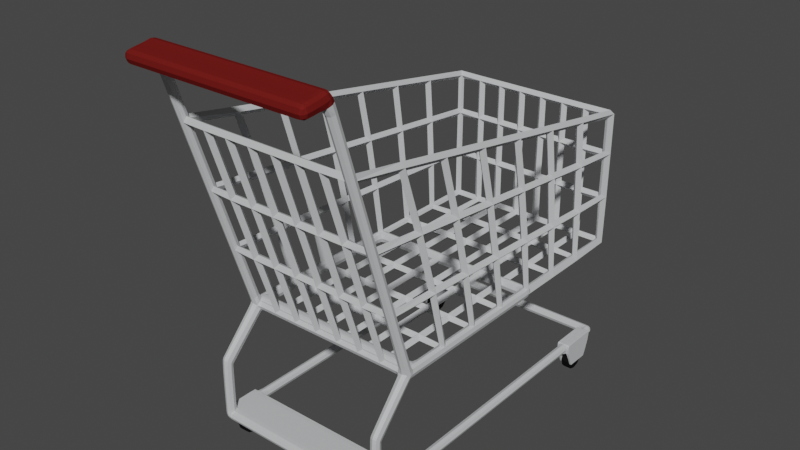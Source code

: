 # Source: winkelkarretje07.blend  (saved by Blender 2.80.75; exported with 4.5.12 LTS)
import bpy
from mathutils import Matrix  # noqa: F401  (used for matrix-valued properties, if any)

bpy.ops.wm.read_factory_settings(use_empty=True)
scene = bpy.context.scene
scene.name = 'Scene'

# ---- collections
col_collection = bpy.data.collections.new('Collection'); scene.collection.children.link(col_collection)

# ---- materials (node trees are filled in below, after node groups)
mat_metal = bpy.data.materials.new('Metal')
mat_metal.use_transparent_shadow = False
mat_metal.diffuse_color = (0.56, 0.57, 0.58, 1.0)
mat_metal.metallic = 1.0
mat_material_002 = bpy.data.materials.new('Material.002')
mat_material_002.use_transparent_shadow = False
mat_material_002.diffuse_color = (0.1448, 0.01219, 0.01043, 1.0)
mat_material_002.metallic = 0.1504
mat_material_001 = bpy.data.materials.new('Material.001')
mat_material_001.use_transparent_shadow = False
mat_material_001.diffuse_color = (0.007628, 0.007628, 0.007628, 1.0)
mat_material_001.roughness = 0.8336
mat_material_001.metallic = 0.3363

# ---- material node trees

# ---- world
world_world = bpy.data.worlds.new('World'); scene.world = world_world
world_world.use_nodes = True; world_world.node_tree.nodes.clear()
_N = world_world.node_tree.nodes; _L = world_world.node_tree.links
n0 = _N.new('ShaderNodeOutputWorld'); n0.name = 'World Output'; n0.location = (300, 300)
n1 = _N.new('ShaderNodeBackground'); n1.name = 'Background'; n1.location = (10, 300)
n1.inputs[0].default_value = (0.05088, 0.05088, 0.05088, 1.0)
_L.new(n1.outputs[0], n0.inputs[0])
n0.is_active_output = True
world_world.color = (0.05088, 0.05088, 0.05088)
world_world.use_sun_shadow = False
world_world.sun_shadow_jitter_overblur = 0.0

# ---- meshes
me_cube_001 = bpy.data.meshes.new('Cube.001')
me_cube_001.from_pydata([(-1.0, -1.72, -1.0), (1.0, 1.692, -0.4518), (-1.0, -1.178, -1.0), (1.0, 1.142, -0.4236), (-0.6944, -1.72, -1.0), (0.6944, 1.692, -0.4518), (-0.6944, -1.178, -1.0), (-1.0, -0.7071, -1.0), (1.0, 0.6412, -0.3979), (-1.0, -0.2357, -1.0), (1.0, 0.1408, -0.3723), (-0.6944, -0.7071, -1.0), (-0.6944, -0.2357, -1.0), (-0.4167, -1.72, -1.0), (0.4167, 1.692, -0.4518), (-0.4167, -1.178, -1.0), (-0.1389, -1.72, -1.0), (0.1389, 1.692, -0.4518), (-0.1389, -1.178, -1.0), (-0.4167, -0.7071, -1.0), (-0.4167, -0.2357, -1.0), (-0.1389, -0.7071, -1.0), (-0.1389, -0.2357, -1.0), (-1.0, 0.2357, -1.0), (1.0, -0.3595, -0.3466), (-1.0, 0.7071, -1.0), (1.0, -0.8599, -0.321), (-0.6944, 0.2357, -1.0), (-0.6944, 0.7071, -1.0), (-1.0, 1.178, -1.0), (1.0, -1.36, -0.2953), (-1.0, 1.697, -1.0), (1.0, -1.959, -0.2671), (-0.6944, 1.178, -1.0), (-0.6944, 1.697, -1.0), (0.6944, -1.959, -0.2671), (-0.4167, 0.2357, -1.0), (-0.4167, 0.7071, -1.0), (-0.1389, 0.2357, -1.0), (-0.1389, 0.7071, -1.0), (-0.4167, 1.178, -1.0), (-0.4167, 1.697, -1.0), (0.4167, -1.959, -0.2671), (-0.1389, 1.178, -1.0), (-0.1389, 1.697, -1.0), (0.1389, -1.959, -0.2671), (0.1389, -1.72, -1.0), (-0.1389, 1.692, -0.4518), (0.1389, -1.178, -1.0), (0.4167, -1.72, -1.0), (-0.4167, 1.692, -0.4518), (0.4167, -1.178, -1.0), (0.1389, -0.7071, -1.0), (0.1389, -0.2357, -1.0), (0.4167, -0.7071, -1.0), (0.4167, -0.2357, -1.0), (0.6944, -1.72, -1.0), (-0.6944, 1.692, -0.4518), (0.6944, -1.178, -1.0), (1.0, -1.72, -1.0), (-1.0, 1.692, -0.4518), (1.0, -1.178, -1.0), (-1.0, 1.142, -0.4236), (0.6944, -0.7071, -1.0), (0.6944, -0.2357, -1.0), (1.0, -0.7071, -1.0), (-1.0, 0.6412, -0.3979), (1.0, -0.2357, -1.0), (-1.0, 0.1408, -0.3723), (0.1389, 0.2357, -1.0), (0.1389, 0.7071, -1.0), (0.4167, 0.2357, -1.0), (0.4167, 0.7071, -1.0), (0.1389, 1.178, -1.0), (0.1389, 1.697, -1.0), (-0.1389, -1.959, -0.2671), (0.4167, 1.178, -1.0), (0.4167, 1.697, -1.0), (-0.4167, -1.959, -0.2671), (0.6944, 0.2357, -1.0), (0.6944, 0.7071, -1.0), (1.0, 0.2357, -1.0), (-1.0, -0.3595, -0.3466), (1.0, 0.7071, -1.0), (-1.0, -0.8599, -0.321), (0.6944, 1.178, -1.0), (0.6944, 1.697, -1.0), (-0.6944, -1.959, -0.2671), (1.0, 1.178, -1.0), (-1.0, -1.36, -0.2953), (1.0, 1.697, -1.0), (-1.0, -1.959, -0.2671), (1.0, 1.695, 0.06787), (1.0, 1.107, 0.1276), (0.6944, 1.695, 0.06787), (1.0, 0.5727, 0.1819), (1.0, 0.03815, 0.2362), (0.4167, 1.695, 0.06787), (0.1389, 1.695, 0.06787), (1.0, -0.4964, 0.2906), (1.0, -1.031, 0.3449), (1.0, -1.566, 0.3992), (1.0, -2.193, 0.4589), (0.6944, -2.193, 0.4589), (0.4167, -2.193, 0.4589), (0.1389, -2.193, 0.4589), (-0.1389, 1.695, 0.06787), (-0.4167, 1.695, 0.06787), (-0.6944, 1.695, 0.06787), (-1.0, 1.695, 0.06787), (-1.0, 1.107, 0.1276), (-1.0, 0.5727, 0.1819), (-1.0, 0.03815, 0.2362), (-0.1389, -2.193, 0.4589), (-0.4167, -2.193, 0.4589), (-1.0, -0.4964, 0.2906), (-1.0, -1.031, 0.3449), (-0.6944, -2.193, 0.4589), (-1.0, -1.566, 0.3992), (-1.0, -2.193, 0.4589), (1.0, 1.695, 0.5354), (1.0, 1.063, 0.6413), (0.6944, 1.695, 0.5354), (1.0, 0.4886, 0.7376), (1.0, -0.08573, 0.8339), (0.4167, 1.695, 0.5354), (0.1389, 1.695, 0.5354), (1.0, -0.66, 0.9302), (1.0, -1.234, 1.027), (1.0, -1.809, 1.123), (1.0, -2.44, 1.229), (0.6944, -2.44, 1.229), (0.4167, -2.44, 1.229), (0.1389, -2.44, 1.229), (-0.1389, 1.695, 0.5354), (-0.4167, 1.695, 0.5354), (-0.6944, 1.695, 0.5354), (-1.0, 1.695, 0.5354), (-1.0, 1.063, 0.6413), (-1.0, 0.4886, 0.7376), (-1.0, -0.08573, 0.8339), (-0.1389, -2.44, 1.229), (-0.4167, -2.44, 1.229), (-1.0, -0.66, 0.9302), (-1.0, -1.234, 1.027), (-0.6944, -2.44, 1.229), (-1.0, -1.809, 1.123), (-1.0, -2.44, 1.229)], [], [(0, 2, 6, 4), (7, 9, 12, 11), (13, 15, 18, 16), (19, 20, 22, 21), (4, 6, 15, 13), (11, 12, 20, 19), (2, 7, 11, 6), (15, 19, 21, 18), (6, 11, 19, 15), (23, 25, 28, 27), (29, 31, 34, 33), (36, 37, 39, 38), (40, 41, 44, 43), (27, 28, 37, 36), (33, 34, 41, 40), (25, 29, 33, 28), (37, 40, 43, 39), (28, 33, 40, 37), (46, 48, 51, 49), (52, 53, 55, 54), (56, 58, 61, 59), (63, 64, 67, 65), (49, 51, 58, 56), (54, 55, 64, 63), (48, 52, 54, 51), (58, 63, 65, 61), (51, 54, 63, 58), (69, 70, 72, 71), (73, 74, 77, 76), (79, 80, 83, 81), (85, 86, 90, 88), (71, 72, 80, 79), (76, 77, 86, 85), (70, 73, 76, 72), (80, 85, 88, 83), (72, 76, 85, 80), (16, 18, 48, 46), (21, 22, 53, 52), (18, 21, 52, 48), (38, 39, 70, 69), (43, 44, 74, 73), (39, 43, 73, 70), (9, 23, 27, 12), (20, 36, 38, 22), (12, 27, 36, 20), (53, 69, 71, 55), (64, 79, 81, 67), (55, 71, 79, 64), (22, 38, 69, 53), (88, 90, 1, 3), (41, 34, 57, 50), (0, 4, 87, 91), (16, 46, 45, 75), (67, 81, 10, 24), (25, 23, 68, 66), (29, 25, 66, 62), (49, 56, 35, 42), (59, 61, 30, 32), (77, 74, 17, 14), (90, 86, 5, 1), (9, 7, 84, 82), (56, 59, 32, 35), (81, 83, 8, 10), (74, 44, 47, 17), (46, 49, 42, 45), (4, 13, 78, 87), (44, 41, 50, 47), (31, 29, 62, 60), (61, 65, 26, 30), (86, 77, 14, 5), (23, 9, 82, 68), (65, 67, 24, 26), (2, 0, 91, 89), (7, 2, 89, 84), (13, 16, 75, 78), (34, 31, 60, 57), (83, 88, 3, 8), (1, 5, 94, 92), (68, 82, 115, 112), (82, 84, 116, 115), (66, 68, 112, 111), (91, 87, 117, 119), (17, 47, 106, 98), (84, 89, 118, 116), (89, 91, 119, 118), (3, 1, 92, 93), (62, 66, 111, 110), (10, 8, 95, 96), (50, 57, 108, 107), (26, 24, 99, 100), (47, 50, 107, 106), (75, 45, 105, 113), (32, 30, 101, 102), (35, 32, 102, 103), (8, 3, 93, 95), (87, 78, 114, 117), (45, 42, 104, 105), (78, 75, 113, 114), (14, 17, 98, 97), (30, 26, 100, 101), (57, 60, 109, 108), (5, 14, 97, 94), (42, 35, 103, 104), (60, 62, 110, 109), (24, 10, 96, 99), (96, 95, 123, 124), (116, 118, 146, 144), (97, 98, 126, 125), (117, 114, 142, 145), (101, 100, 128, 129), (114, 113, 141, 142), (104, 103, 131, 132), (115, 116, 144, 143), (100, 99, 127, 128), (119, 117, 145, 147), (103, 102, 130, 131), (99, 96, 124, 127), (118, 119, 147, 146), (102, 101, 129, 130), (112, 115, 143, 140), (105, 104, 132, 133), (98, 106, 134, 126), (110, 111, 139, 138), (113, 105, 133, 141), (107, 108, 136, 135), (95, 93, 121, 123), (106, 107, 135, 134), (94, 97, 125, 122), (108, 109, 137, 136), (92, 94, 122, 120), (109, 110, 138, 137), (93, 92, 120, 121), (111, 112, 140, 139)])
me_cube_001.materials.append(mat_metal)
me_cube_001.use_remesh_preserve_volume = False
me_cube_001.use_remesh_preserve_attributes = False
me_cube_001.use_mirror_vertex_groups = False
me_cube_001.update()
me_cube = bpy.data.meshes.new('Cube')
me_cube.from_pydata([(17.78, -1.238, 39.39), (17.78, -1.238, 41.39), (17.78, 0.8576, 39.39), (17.78, 0.8576, 41.39), (19.78, -1.238, 39.39), (19.78, -1.238, 41.39), (19.78, 0.8576, 39.39), (19.78, 0.8576, 41.39), (17.78, 0.9178, 41.39), (17.78, 0.9178, 39.39), (19.78, 0.9178, 39.39), (19.78, 0.9178, 41.39), (0.0, 0.8576, 41.39), (0.0, 0.8576, 39.39), (0.0, 0.9178, 41.39), (0.0, 0.9178, 39.39), (17.78, -1.172, 39.39), (17.78, -1.172, 41.39), (19.78, -1.172, 39.39), (19.78, -1.172, 41.39), (17.78, -1.172, 29.22), (17.78, -1.238, 29.22), (19.78, -1.238, 29.22), (19.78, -1.172, 29.22), (17.7, -1.172, 29.07), (17.78, -1.23, 27.15), (19.78, -1.23, 27.15), (19.7, -1.172, 29.07), (17.7, -1.172, 29.07), (17.78, -1.23, 27.15), (19.78, -1.23, 27.15), (19.7, -1.172, 29.07), (17.28, -0.9421, 20.52), (17.36, -0.9945, 18.65), (19.78, -0.9897, 18.34), (19.7, -0.9373, 20.22), (17.7, -0.9352, 20.15), (17.78, -0.934, 17.65), (19.78, -0.934, 17.65), (19.7, -0.9352, 20.15), (17.7, 0.16, 20.3), (17.78, 0.1612, 17.8), (19.78, 0.1612, 17.8), (19.7, 0.16, 20.3), (17.78, -0.975, 41.39), (19.78, -0.975, 39.39), (17.78, -0.975, 39.39), (19.78, -0.975, 41.39), (0.0, -1.172, 39.39), (0.0, -1.238, 39.39), (0.0, -1.238, 41.39), (0.0, -0.975, 39.39), (0.0, -1.172, 41.39), (0.0, -0.975, 41.39), (19.78, 0.09645, 17.8), (19.7, 0.09517, 20.29), (17.7, 0.09517, 20.29), (17.78, 0.09645, 17.8), (0.0, 0.16, 20.3), (0.0, 0.1612, 17.8), (0.0, 0.09517, 20.29), (0.0, 0.09645, 17.8), (19.7, -0.8755, 20.15), (17.78, -0.8743, 17.66), (19.78, -0.8743, 17.66), (17.7, -0.8755, 20.15), (0.0, -0.8755, 20.15), (0.0, -0.8743, 17.66), (17.78, -1.499, -35.69), (19.78, -1.499, -35.69), (17.78, -1.443, -36.38), (19.78, -1.443, -36.38), (17.78, -1.527, -38.26), (19.78, -1.527, -38.26), (17.78, -1.471, -38.95), (19.78, -1.471, -38.95), (0.0, -1.499, -35.69), (0.0, -1.443, -36.38), (0.0, -1.527, -38.26), (0.0, -1.471, -38.95), (17.78, -1.59, -35.27), (19.78, -1.59, -35.27), (17.78, -1.6, -37.98), (19.78, -1.6, -37.98), (0.0, -1.6, -37.98), (0.0, -1.59, -35.27), (17.78, -1.647, -35.01), (19.78, -1.647, -35.01), (17.78, -1.657, -37.72), (19.78, -1.657, -37.72), (0.0, -1.657, -37.72), (0.0, -1.647, -35.01), (19.7, -0.9422, 20.39), (17.28, -0.9471, 20.7), (17.36, -0.9996, 18.82), (19.78, -0.9948, 18.52), (17.78, -1.172, 39.02), (17.78, -1.238, 39.02), (19.78, -1.172, 39.02), (19.78, -1.238, 39.02), (17.78, -1.163, 39.39), (19.78, -1.163, 41.39), (17.78, -1.163, 41.39), (19.78, -1.163, 39.39), (0.0, -1.163, 39.39), (0.0, -1.163, 41.39), (17.51, -1.172, 39.39), (17.51, -0.975, 39.39), (17.51, -1.238, 39.39), (17.51, -0.975, 41.39), (17.51, -1.172, 41.39), (17.51, -1.238, 41.39), (17.51, -1.163, 41.39), (17.51, -1.163, 39.39), (17.78, -0.9551, 41.39), (19.78, -0.9551, 39.39), (17.78, -0.9551, 39.39), (19.78, -0.9551, 41.39), (17.78, 0.8427, 41.39), (19.78, 0.8427, 39.39), (17.78, 0.8427, 39.39), (19.78, 0.8427, 41.39), (17.41, 0.8576, 39.39), (17.41, 0.9178, 39.39), (17.41, 0.8576, 41.39), (17.41, 0.9178, 41.39), (19.78, -0.8585, 17.66), (17.7, -0.8597, 20.16), (19.7, -0.8597, 20.16), (17.78, -0.8585, 17.66), (0.0, -0.934, 17.65), (0.0, -0.9352, 20.15), (0.0, -0.9945, 18.65), (0.0, -0.9421, 20.52), (19.78, 0.08638, 17.79), (17.7, 0.0851, 20.29), (19.7, 0.0851, 20.29), (17.78, 0.08638, 17.79), (16.95, 0.09517, 20.29), (17.03, 0.09645, 17.8), (16.95, 0.16, 20.3), (17.03, 0.1612, 17.8), (17.78, -0.9917, 18.14), (19.78, -0.9917, 18.14), (17.78, -0.9359, 17.45), (19.78, -0.9359, 17.45), (17.78, -1.494, -35.19), (17.78, -1.438, -35.88), (19.78, -1.494, -35.19), (19.78, -1.438, -35.88), (17.78, -1.163, 41.39), (17.78, -0.975, 41.39), (19.78, -0.975, 41.39), (19.78, -1.163, 41.39), (17.78, 0.6039, 39.39), (19.78, 0.6039, 41.39), (17.78, 0.6039, 41.39), (19.78, 0.6039, 39.39), (20.18, -1.163, 39.39), (20.18, -0.975, 39.39), (20.18, -0.975, 41.39), (20.18, -1.163, 41.39), (20.18, 0.6039, 39.39), (20.18, 0.8427, 39.39), (20.18, 0.8427, 41.39), (20.18, 0.6039, 41.39), (17.42, 0.6039, 41.39), (17.42, 0.8427, 41.39), (17.42, 0.8427, 39.39), (17.42, 0.6039, 39.39), (17.78, -1.126, 45.01), (17.78, -1.012, 45.01), (19.78, -1.012, 45.01), (19.78, -1.126, 45.01), (17.51, -1.012, 45.01), (17.51, -1.126, 45.01), (17.78, 0.6507, 45.01), (17.78, 0.7958, 45.01), (19.78, 0.7958, 45.01), (19.78, 0.6507, 45.01), (20.18, -1.012, 45.01), (20.18, -1.126, 45.01), (20.18, 0.7958, 45.01), (20.18, 0.6507, 45.01), (17.42, 0.6507, 45.01), (17.42, 0.7958, 45.01), (20.18, -1.127, 44.92), (19.78, -1.127, 44.92), (20.18, -1.011, 44.92), (19.78, -1.011, 44.92), (17.51, -1.172, 39.39), (17.51, -1.238, 39.39), (17.51, -0.975, 41.39), (17.51, -1.163, 41.39), (17.51, -1.163, 39.39), (17.51, -0.975, 39.39), (17.51, -1.172, 41.39), (17.51, -1.238, 41.39), (17.78, -1.012, 45.0), (17.78, -1.126, 45.0), (17.51, -1.012, 45.0), (17.51, -1.126, 45.0), (17.78, -1.162, 41.46), (17.78, -0.9757, 41.46), (17.51, -0.9757, 41.46), (17.51, -1.162, 41.46), (19.78, -1.16, 41.64), (19.78, -0.9775, 41.64), (20.18, -1.16, 41.64), (20.18, -0.9775, 41.64), (19.78, 0.6502, 44.98), (19.78, 0.7963, 44.98), (20.18, 0.6502, 44.98), (20.18, 0.7963, 44.98), (17.78, 0.6003, 39.39), (19.78, 0.6003, 41.39), (17.78, 0.6003, 41.39), (19.78, 0.6003, 39.39), (17.78, 0.6504, 44.99), (17.42, 0.6504, 44.99), (17.42, 0.7961, 44.99), (17.78, 0.7961, 44.99), (17.42, 0.605, 41.48), (17.42, 0.8415, 41.48), (17.78, 0.605, 41.48), (17.78, 0.8415, 41.48), (17.78, 0.8427, 39.39), (17.78, 0.8427, 41.39), (17.78, 0.6039, 41.39), (17.78, 0.6039, 39.39), (17.78, 0.7958, 45.01), (17.78, 0.6507, 45.01), (17.78, 0.7961, 44.99), (17.78, 0.6504, 44.99), (17.78, 0.605, 41.48), (17.78, 0.8415, 41.48), (17.42, 0.8427, 39.39), (17.42, 0.6039, 41.39), (17.42, 0.6507, 45.01), (17.42, 0.6504, 44.99), (17.42, 0.605, 41.48), (17.42, 0.8427, 41.39), (17.42, 0.6039, 39.39), (17.42, 0.7958, 45.01), (17.42, 0.7961, 44.99), (17.42, 0.8415, 41.48), (20.18, 0.6039, 41.39), (20.18, 0.8427, 41.39), (20.18, 0.8427, 39.39), (20.18, 0.6039, 39.39), (20.18, 0.6507, 45.01), (20.18, 0.7958, 45.01), (20.18, 0.7963, 44.98), (20.18, 0.6502, 44.98), (19.78, 0.8427, 41.39), (19.78, 0.6039, 39.39), (19.78, 0.7958, 45.01), (19.78, 0.6502, 44.98), (19.78, 0.6039, 41.39), (19.78, 0.8427, 39.39), (19.78, 0.6507, 45.01), (19.78, 0.7963, 44.98), (20.18, -0.975, 39.39), (20.18, -1.163, 39.39), (20.18, -0.975, 41.39), (20.18, -1.163, 41.39), (20.18, -1.012, 45.01), (20.18, -1.126, 45.01), (20.18, -1.011, 44.92), (20.18, -1.127, 44.92), (20.18, -1.16, 41.64), (20.18, -0.9775, 41.64), (19.78, -1.163, 39.39), (19.78, -1.163, 41.39), (19.78, -1.126, 45.01), (19.78, -1.127, 44.92), (19.78, -1.16, 41.64), (19.78, -0.975, 39.39), (19.78, -0.975, 41.39), (19.78, -1.012, 45.01), (19.78, -1.011, 44.92), (19.78, -0.9775, 41.64), (17.78, -0.975, 39.39), (17.78, -1.172, 41.39), (17.78, -1.238, 41.39), (17.78, -1.172, 39.39), (17.78, -1.238, 39.39), (17.78, -0.975, 41.39), (17.78, -1.163, 41.39), (17.78, -1.163, 39.39), (17.78, -1.012, 45.01), (17.78, -1.126, 45.01), (17.78, -1.126, 45.0), (17.78, -1.012, 45.0), (17.78, -0.9757, 41.46), (17.78, -1.162, 41.46), (17.51, -1.172, 39.39), (17.51, -1.238, 39.39), (17.51, -0.975, 41.39), (17.51, -1.163, 41.39), (17.51, -1.163, 39.39), (17.51, -1.012, 45.01), (17.51, -1.126, 45.01), (17.51, -1.126, 45.0), (17.51, -1.162, 41.46), (17.51, -0.975, 39.39), (17.51, -1.172, 41.39), (17.51, -1.238, 41.39), (17.51, -1.012, 45.0), (17.51, -0.9757, 41.46), (17.78, 0.6078, 41.39), (19.78, 0.6078, 39.39), (17.78, 0.6078, 39.39), (19.78, 0.6078, 41.39), (20.18, 0.6078, 39.39), (20.18, 0.6078, 41.39), (17.42, 0.6078, 41.39), (17.42, 0.6078, 39.39), (17.78, 0.6531, 45.01), (19.78, 0.6531, 45.01), (20.18, 0.6531, 45.01), (17.42, 0.6531, 45.01), (20.18, 0.6526, 44.98), (19.78, 0.6526, 44.98), (17.78, 0.6528, 44.99), (17.42, 0.6528, 44.99), (17.42, 0.6089, 41.48), (17.78, 0.6089, 41.48), (17.78, 0.6531, 45.01), (17.78, 0.6078, 39.39), (17.42, 0.6531, 45.01), (17.42, 0.6078, 39.39), (20.18, 0.6531, 45.01), (20.18, 0.6078, 39.39), (19.78, 0.6078, 39.39), (19.78, 0.6531, 45.01), (17.78, 0.841, 41.39), (19.78, 0.841, 39.39), (20.18, 0.841, 39.39), (17.42, 0.841, 41.39), (17.78, 0.7948, 45.01), (17.42, 0.7948, 45.01), (19.78, 0.7953, 44.98), (17.42, 0.7951, 44.99), (17.42, 0.8399, 41.48), (17.78, 0.841, 39.39), (17.42, 0.841, 39.39), (20.18, 0.7948, 45.01), (19.78, 0.7948, 45.01), (17.78, 0.841, 39.39), (19.78, 0.841, 41.39), (20.18, 0.841, 41.39), (17.42, 0.841, 39.39), (19.78, 0.7948, 45.01), (20.18, 0.7948, 45.01), (20.18, 0.7953, 44.98), (17.78, 0.7951, 44.99), (17.78, 0.8399, 41.48), (17.78, 0.7948, 45.01), (17.42, 0.7948, 45.01), (20.18, 0.841, 39.39), (19.78, 0.841, 39.39), (17.78, -0.9784, 41.39), (19.78, -0.9784, 39.39), (0.0, -0.9784, 41.39), (17.78, -0.9784, 39.39), (19.78, -0.9784, 41.39), (0.0, -0.9784, 39.39), (17.51, -0.9784, 39.39), (17.51, -0.9784, 41.39), (17.78, -0.9784, 41.39), (19.78, -0.9784, 41.39), (20.18, -0.9784, 39.39), (20.18, -0.9784, 41.39), (17.78, -1.014, 45.01), (19.78, -1.014, 45.01), (17.51, -1.014, 45.01), (20.18, -1.014, 45.01), (19.78, -1.013, 44.92), (20.18, -1.013, 44.92), (17.51, -0.9784, 39.39), (17.51, -0.9784, 41.39), (17.51, -1.014, 45.0), (17.78, -1.014, 45.0), (17.78, -0.9791, 41.46), (17.51, -0.9791, 41.46), (20.18, -0.9808, 41.64), (19.78, -0.9808, 41.64), (20.18, -1.014, 45.01), (20.18, -0.9784, 39.39), (19.78, -0.9784, 39.39), (19.78, -1.014, 45.01), (17.78, -1.014, 45.01), (17.78, -0.9784, 39.39), (17.51, -1.014, 45.01), (17.51, -0.9784, 39.39), (17.78, -1.163, 39.39), (19.78, -1.163, 41.39), (0.0, -1.163, 39.39), (17.51, -1.163, 41.39), (19.78, -1.163, 41.39), (20.18, -1.163, 41.39), (19.78, -1.126, 45.01), (17.51, -1.126, 45.01), (20.18, -1.126, 45.01), (20.18, -1.127, 44.92), (17.51, -1.163, 41.39), (17.78, -1.126, 45.0), (17.78, -1.162, 41.46), (20.18, -1.16, 41.64), (20.18, -1.163, 39.39), (19.78, -1.163, 39.39), (17.78, -1.126, 45.01), (17.51, -1.126, 45.01), (17.78, -1.163, 41.39), (19.78, -1.163, 39.39), (0.0, -1.163, 41.39), (17.51, -1.163, 39.39), (17.78, -1.163, 41.39), (20.18, -1.163, 39.39), (17.78, -1.126, 45.01), (19.78, -1.127, 44.92), (17.51, -1.163, 39.39), (17.51, -1.126, 45.0), (17.51, -1.162, 41.46), (19.78, -1.16, 41.64), (20.18, -1.126, 45.01), (19.78, -1.126, 45.01), (17.78, -1.163, 39.39), (17.51, -1.163, 39.39), (17.56, -1.443, -36.38), (17.56, -1.499, -35.69), (17.56, -1.527, -38.26), (17.56, -1.471, -38.95), (17.56, -1.59, -35.27), (17.56, -1.6, -37.98), (17.56, -1.647, -35.01), (17.56, -1.657, -37.72), (16.86, -0.9945, 18.65), (17.2, -0.9352, 20.15), (16.78, -0.9421, 20.52), (17.2, -0.8755, 20.15), (17.28, -0.8743, 17.66), (17.28, -0.934, 17.65), (19.7, -0.93, 20.15), (17.78, -0.9287, 17.65), (19.78, -0.9287, 17.65), (17.7, -0.93, 20.15), (0.0, -0.9287, 17.65), (0.0, -0.93, 20.15), (17.2, -0.93, 20.15), (17.28, -0.9287, 17.65)], [], [(120, 118, 3, 2), (7, 6, 10, 11), (18, 19, 5, 4), (4, 5, 1, 0), (97, 96, 20, 21), (19, 17, 1, 5), (9, 8, 11, 10), (6, 2, 9, 10), (3, 7, 11, 8), (123, 122, 13, 15), (13, 12, 14, 15), (122, 124, 12, 13), (125, 123, 15, 14), (124, 125, 14, 12), (101, 102, 17, 19), (100, 103, 18, 16), (103, 101, 19, 18), (190, 191, 49, 48), (20, 23, 27, 24), (96, 98, 23, 20), (99, 97, 21, 22), (98, 99, 22, 23), (27, 26, 30, 31), (22, 21, 25, 26), (23, 22, 26, 27), (21, 20, 24, 25), (93, 92, 35, 32), (25, 24, 28, 29), (24, 27, 31, 28), (26, 25, 29, 30), (148, 146, 68, 69), (95, 94, 33, 34), (92, 95, 34, 35), (94, 93, 32, 33), (55, 54, 42, 43), (35, 34, 38, 39), (451, 443, 130, 448), (32, 35, 39, 36), (40, 43, 42, 41), (139, 138, 60, 61), (56, 55, 43, 40), (54, 57, 41, 42), (115, 117, 47, 45), (116, 115, 45, 46), (117, 114, 44, 47), (194, 190, 48, 104), (49, 50, 52, 48), (367, 364, 53, 51), (381, 192, 53, 364), (197, 196, 52, 50), (192, 195, 51, 53), (191, 197, 50, 49), (134, 137, 57, 54), (135, 136, 55, 56), (137, 135, 56, 57), (136, 134, 54, 55), (61, 60, 58, 59), (138, 140, 58, 60), (140, 141, 59, 58), (141, 139, 61, 59), (444, 446, 64, 62), (440, 439, 131, 133), (447, 444, 62, 65), (446, 445, 63, 64), (450, 441, 66, 449), (438, 440, 133, 132), (431, 430, 77, 76), (146, 147, 70, 68), (149, 148, 69, 71), (147, 149, 71, 70), (73, 72, 74, 75), (69, 68, 80, 81), (71, 69, 73, 75), (70, 71, 75, 74), (76, 77, 79, 78), (432, 72, 82, 435), (430, 433, 79, 77), (433, 432, 78, 79), (434, 85, 91, 436), (81, 80, 86, 87), (73, 69, 81, 83), (431, 76, 85, 434), (72, 73, 83, 82), (76, 78, 84, 85), (87, 86, 88, 89), (437, 436, 91, 90), (83, 81, 87, 89), (82, 83, 89, 88), (435, 82, 88, 437), (85, 84, 90, 91), (29, 28, 93, 94), (31, 30, 95, 92), (30, 29, 94, 95), (28, 31, 92, 93), (18, 4, 99, 98), (4, 0, 97, 99), (16, 18, 98, 96), (0, 16, 96, 97), (196, 193, 105, 52), (48, 52, 105, 104), (422, 194, 104, 398), (389, 262, 159, 372), (396, 415, 103, 100), (47, 44, 151, 152), (429, 300, 113, 417), (306, 299, 112, 110), (297, 307, 111, 108), (298, 305, 107, 109), (307, 306, 110, 111), (253, 212, 183, 250), (300, 296, 106, 113), (296, 297, 108, 106), (215, 216, 114, 117), (214, 217, 115, 116), (217, 215, 117, 115), (46, 44, 114, 116), (6, 7, 121, 119), (2, 6, 119, 120), (7, 3, 118, 121), (241, 236, 168, 167), (3, 8, 125, 124), (8, 9, 123, 125), (2, 3, 124, 122), (9, 2, 122, 123), (62, 64, 126, 128), (63, 65, 127, 129), (65, 62, 128, 127), (64, 63, 129, 126), (443, 438, 132, 130), (448, 449, 66, 67), (132, 133, 131, 130), (441, 442, 67, 66), (128, 126, 134, 136), (129, 127, 135, 137), (127, 128, 136, 135), (126, 129, 137, 134), (41, 57, 139, 141), (40, 41, 141, 140), (56, 40, 140, 138), (57, 56, 138, 139), (37, 38, 145, 144), (38, 34, 143, 145), (33, 37, 144, 142), (34, 33, 142, 143), (144, 145, 149, 147), (145, 143, 148, 149), (142, 144, 147, 146), (143, 142, 146, 148), (400, 418, 150, 153), (102, 101, 153, 150), (414, 102, 150, 418), (366, 47, 152, 371), (214, 216, 156, 154), (323, 210, 179, 319), (312, 311, 157, 154), (313, 310, 156, 155), (419, 401, 161, 158), (314, 315, 165, 162), (360, 248, 163, 338), (262, 264, 160, 159), (265, 263, 158, 161), (248, 247, 164, 163), (246, 249, 162, 165), (269, 186, 181, 267), (352, 339, 167, 168), (242, 237, 166, 169), (331, 242, 169, 317), (233, 218, 176, 231), (394, 301, 174, 376), (332, 250, 183, 320), (426, 267, 181, 404), (359, 243, 185, 341), (325, 219, 184, 321), (383, 198, 171, 374), (356, 221, 177, 340), (261, 211, 178, 256), (379, 188, 180, 377), (308, 200, 174, 301), (421, 187, 173, 402), (423, 201, 175, 403), (292, 199, 170, 291), (355, 213, 182, 354), (244, 220, 185, 243), (280, 189, 172, 279), (281, 207, 189, 280), (425, 206, 187, 421), (386, 209, 188, 379), (270, 208, 186, 269), (417, 113, 194, 422), (110, 112, 193, 196), (108, 111, 197, 191), (109, 107, 195, 192), (111, 110, 196, 197), (369, 109, 192, 381), (113, 106, 190, 194), (106, 108, 191, 190), (295, 202, 199, 292), (424, 205, 201, 423), (309, 204, 200, 308), (384, 203, 198, 383), (362, 44, 203, 384), (298, 109, 204, 309), (399, 112, 205, 424), (288, 102, 202, 295), (265, 161, 208, 270), (373, 160, 209, 386), (397, 101, 206, 425), (278, 47, 207, 281), (351, 164, 213, 355), (254, 121, 211, 261), (313, 155, 210, 323), (246, 165, 212, 253), (116, 114, 216, 214), (157, 155, 215, 217), (154, 157, 217, 214), (155, 156, 216, 215), (245, 223, 220, 244), (357, 225, 221, 356), (326, 222, 219, 325), (234, 224, 218, 233), (228, 156, 224, 234), (316, 166, 222, 326), (336, 118, 225, 357), (241, 167, 223, 245), (118, 227, 235, 225), (237, 228, 234, 240), (240, 234, 233, 239), (225, 235, 232, 221), (221, 232, 230, 177), (340, 177, 230, 358), (239, 233, 231, 238), (312, 154, 229, 329), (154, 156, 228, 229), (118, 120, 226, 227), (219, 239, 238, 184), (222, 240, 239, 219), (166, 237, 240, 222), (227, 241, 245, 235), (235, 245, 244, 232), (232, 244, 243, 230), (358, 230, 243, 359), (329, 229, 242, 331), (229, 228, 237, 242), (227, 226, 236, 241), (258, 246, 253, 257), (164, 247, 252, 213), (213, 252, 251, 182), (335, 260, 250, 332), (258, 255, 249, 246), (259, 254, 247, 248), (361, 259, 248, 360), (257, 253, 250, 260), (210, 257, 260, 179), (337, 119, 259, 361), (119, 121, 254, 259), (155, 157, 255, 258), (319, 179, 260, 335), (155, 258, 257, 210), (247, 254, 261, 252), (252, 261, 256, 251), (160, 264, 271, 209), (273, 265, 270, 276), (276, 270, 269, 275), (209, 271, 268, 188), (188, 268, 266, 180), (427, 274, 267, 426), (275, 269, 267, 274), (273, 272, 263, 265), (277, 278, 264, 262), (390, 277, 262, 389), (363, 45, 277, 390), (45, 47, 278, 277), (101, 103, 272, 273), (187, 275, 274, 173), (402, 173, 274, 427), (206, 276, 275, 187), (101, 273, 276, 206), (264, 278, 281, 271), (271, 281, 280, 268), (268, 280, 279, 266), (299, 288, 295, 304), (44, 287, 294, 203), (203, 294, 293, 198), (304, 295, 292, 303), (303, 292, 291, 302), (198, 293, 290, 171), (374, 171, 290, 392), (16, 0, 286, 285), (100, 16, 285, 289), (1, 17, 283, 284), (44, 46, 282, 287), (0, 1, 284, 286), (17, 102, 288, 283), (396, 100, 289, 428), (201, 303, 302, 175), (205, 304, 303, 201), (112, 299, 304, 205), (287, 298, 309, 294), (294, 309, 308, 293), (293, 308, 301, 290), (392, 290, 301, 394), (285, 286, 297, 296), (289, 285, 296, 300), (284, 283, 306, 307), (287, 282, 305, 298), (286, 284, 307, 297), (283, 288, 299, 306), (428, 289, 300, 429), (353, 319, 335, 348), (157, 311, 334, 255), (255, 334, 333, 249), (348, 335, 332, 347), (345, 329, 331, 346), (231, 328, 330, 238), (349, 312, 329, 345), (176, 318, 328, 231), (156, 310, 327, 224), (339, 316, 326, 344), (344, 326, 325, 343), (224, 327, 324, 218), (350, 313, 323, 342), (165, 315, 322, 212), (212, 322, 320, 183), (218, 324, 318, 176), (343, 325, 321, 341), (238, 330, 321, 184), (347, 332, 320, 354), (346, 331, 317, 352), (169, 166, 316, 317), (249, 333, 314, 162), (338, 351, 315, 314), (350, 336, 310, 313), (349, 337, 311, 312), (342, 323, 319, 353), (211, 342, 353, 178), (120, 119, 337, 349), (121, 118, 336, 350), (163, 164, 351, 338), (236, 346, 352, 168), (251, 347, 354, 182), (220, 343, 341, 185), (121, 350, 342, 211), (223, 344, 343, 220), (167, 339, 344, 223), (120, 349, 345, 226), (226, 345, 346, 236), (256, 348, 347, 251), (178, 353, 348, 256), (311, 337, 361, 334), (334, 361, 360, 333), (328, 358, 359, 330), (318, 340, 358, 328), (310, 336, 357, 327), (327, 357, 356, 324), (315, 351, 355, 322), (322, 355, 354, 320), (324, 356, 340, 318), (330, 359, 341, 321), (317, 316, 339, 352), (333, 360, 338, 314), (282, 393, 395, 305), (412, 392, 394, 413), (46, 365, 393, 282), (420, 374, 392, 412), (172, 375, 391, 279), (415, 363, 390, 411), (411, 390, 389, 410), (279, 391, 388, 266), (47, 366, 387, 207), (401, 373, 386, 409), (109, 369, 385, 204), (414, 362, 384, 408), (408, 384, 383, 407), (204, 385, 382, 200), (399, 369, 381, 406), (107, 368, 380, 195), (409, 386, 379, 405), (207, 387, 378, 189), (200, 382, 376, 174), (189, 378, 375, 172), (405, 379, 377, 404), (407, 383, 374, 420), (266, 388, 377, 180), (413, 394, 376, 403), (159, 160, 373, 372), (397, 366, 371, 400), (44, 362, 370, 151), (152, 151, 370, 371), (305, 395, 368, 107), (46, 45, 363, 365), (410, 389, 372, 419), (195, 380, 367, 51), (406, 381, 364, 416), (398, 416, 364, 367), (104, 105, 416, 398), (193, 406, 416, 105), (263, 410, 419, 158), (101, 397, 400, 153), (302, 413, 403, 175), (199, 407, 420, 170), (186, 405, 404, 181), (208, 409, 405, 186), (112, 399, 406, 193), (202, 408, 407, 199), (102, 414, 408, 202), (161, 401, 409, 208), (272, 411, 410, 263), (103, 415, 411, 272), (170, 420, 412, 291), (291, 412, 413, 302), (393, 428, 429, 395), (365, 396, 428, 393), (375, 402, 427, 391), (391, 427, 426, 388), (366, 397, 425, 387), (369, 399, 424, 385), (385, 424, 423, 382), (368, 417, 422, 380), (387, 425, 421, 378), (382, 423, 403, 376), (378, 421, 402, 375), (388, 426, 404, 377), (372, 373, 401, 419), (362, 414, 418, 370), (371, 370, 418, 400), (395, 429, 417, 368), (365, 363, 415, 396), (380, 422, 398, 367), (84, 435, 437, 90), (88, 86, 436, 437), (68, 431, 434, 80), (80, 434, 436, 86), (74, 72, 432, 433), (70, 74, 433, 430), (78, 432, 435, 84), (68, 70, 430, 431), (65, 63, 442, 441), (37, 33, 438, 443), (33, 32, 440, 438), (447, 65, 441, 450), (32, 36, 439, 440), (445, 37, 443, 451), (63, 445, 451, 442), (36, 447, 450, 439), (130, 131, 449, 448), (439, 450, 449, 131), (38, 37, 445, 446), (36, 39, 444, 447), (39, 38, 446, 444), (442, 451, 448, 67)])
me_cube.polygons.foreach_set('material_index', [0, 0, 0, 0, 0, 0, 0, 0, 0, 0, 0, 0, 0, 0, 0, 0, 0, 0, 0, 0, 0, 0, 0, 0, 0, 0, 0, 0, 0, 0, 0, 0, 0, 0, 0, 0, 0, 0, 0, 0, 0, 0, 0, 0, 0, 0, 0, 0, 0, 0, 0, 0, 0, 0, 0, 0, 0, 0, 0, 0, 0, 0, 0, 0, 0, 0, 1, 0, 0, 0, 1, 1, 1, 1, 0, 1, 1, 1, 1, 1, 1, 1, 1, 1, 1, 1, 1, 1, 1, 1, 0, 0, 0, 0, 0, 0, 0, 0, 0, 0, 0, 0, 0, 0, 0, 0, 0, 0, 0, 0, 0, 0, 0, 0, 0, 0, 0, 0, 0, 0, 0, 0, 0, 0, 0, 0, 0, 0, 0, 0, 0, 0, 0, 0, 0, 0, 0, 0, 0, 0, 0, 0, 0, 0, 0, 0, 0, 0, 0, 0, 0, 0, 0, 0, 0, 0, 0, 0, 0, 0, 0, 0, 0, 0, 0, 0, 0, 0, 0, 0, 0, 0, 0, 0, 0, 0, 0, 0, 0, 0, 0, 0, 0, 0, 0, 0, 0, 0, 0, 0, 0, 0, 0, 0, 0, 0, 0, 0, 0, 0, 0, 0, 0, 0, 0, 0, 0, 0, 0, 0, 0, 0, 0, 0, 0, 0, 0, 0, 0, 0, 0, 0, 0, 0, 0, 0, 0, 0, 0, 0, 0, 0, 0, 0, 0, 0, 0, 0, 0, 0, 0, 0, 0, 0, 0, 0, 0, 0, 0, 0, 0, 0, 0, 0, 0, 0, 0, 0, 0, 0, 0, 0, 0, 0, 0, 0, 0, 0, 0, 0, 0, 0, 0, 0, 0, 0, 0, 0, 0, 0, 0, 0, 0, 0, 0, 0, 0, 0, 0, 0, 0, 0, 0, 0, 0, 0, 0, 0, 0, 0, 0, 0, 0, 0, 0, 0, 0, 0, 0, 0, 0, 0, 0, 0, 0, 0, 0, 0, 0, 0, 0, 0, 0, 0, 0, 0, 0, 0, 0, 0, 0, 0, 0, 0, 0, 0, 0, 0, 0, 0, 0, 0, 0, 0, 0, 0, 0, 0, 0, 0, 0, 0, 0, 0, 0, 0, 0, 0, 0, 0, 0, 0, 0, 0, 0, 0, 0, 0, 0, 0, 0, 0, 0, 0, 0, 0, 0, 0, 0, 0, 0, 0, 0, 0, 0, 0, 0, 0, 0, 0, 0, 0, 0, 0, 0, 0, 0, 0, 0, 0, 0, 0, 0, 0, 0, 0, 0, 0, 0, 0, 0, 0, 0, 0, 0, 0, 0, 0, 0, 0, 0, 0, 0, 0, 0, 0, 0, 0, 1, 1, 1, 1, 1, 1, 1, 1, 0, 0, 0, 0, 0, 0, 0, 0, 0, 0, 0, 0, 0, 0])
_uv = me_cube.uv_layers.new(name='UVMap')
_uv.uv.foreach_set('vector', [0.375, 0.2482, 0.625, 0.2482, 0.625, 0.25, 0.375, 0.25, 0.625, 0.5, 0.375, 0.5, 0.375, 0.5, 0.625, 0.5, 0.375, 0.7422, 0.625, 0.7422, 0.625, 0.75, 0.375, 0.75, 0.375, 0.75, 0.625, 0.75, 0.625, 1.0, 0.375, 1.0, 0.375, 7.282e-06, 0.375, 0.007829, 0.375, 0.007829, 0.375, 0.0, 0.625, 0.7422, 0.875, 0.7422, 0.875, 0.75, 0.625, 0.75, 0.375, 0.25, 0.625, 0.25, 0.625, 0.5, 0.375, 0.5, 0.375, 0.5, 0.125, 0.5, 0.125, 0.5, 0.375, 0.5, 0.875, 0.5, 0.625, 0.5, 0.625, 0.5, 0.875, 0.5, 0.125, 0.5, 0.125, 0.5, 0.125, 0.5, 0.125, 0.5, 0.375, 0.25, 0.625, 0.25, 0.625, 0.25, 0.375, 0.25, 0.375, 0.25, 0.625, 0.25, 0.625, 0.25, 0.375, 0.25, 0.625, 0.25, 0.375, 0.25, 0.375, 0.25, 0.625, 0.25, 0.875, 0.5, 0.875, 0.5, 0.875, 0.5, 0.875, 0.5, 0.625, 0.7411, 0.875, 0.7411, 0.875, 0.7422, 0.625, 0.7422, 0.125, 0.7411, 0.375, 0.7411, 0.375, 0.7422, 0.125, 0.7422, 0.375, 0.7411, 0.625, 0.7411, 0.625, 0.7422, 0.375, 0.7422, 0.375, 0.007829, 0.375, 0.0, 0.375, 0.0, 0.375, 0.007829, 0.125, 0.7422, 0.375, 0.7422, 0.375, 0.7422, 0.125, 0.7422, 0.125, 0.7422, 0.375, 0.7422, 0.375, 0.7422, 0.125, 0.7422, 0.375, 0.75, 0.375, 1.0, 0.375, 1.0, 0.375, 0.75, 0.375, 0.7422, 0.375, 0.75, 0.375, 0.75, 0.375, 0.7422, 0.375, 0.7422, 0.375, 0.75, 0.375, 0.75, 0.375, 0.7422, 0.375, 0.75, 0.375, 1.0, 0.375, 1.0, 0.375, 0.75, 0.375, 0.7422, 0.375, 0.75, 0.375, 0.75, 0.375, 0.7422, 0.375, 0.0, 0.375, 0.007829, 0.375, 0.007829, 0.375, 0.0, 0.125, 0.7422, 0.375, 0.7422, 0.375, 0.7422, 0.125, 0.7422, 0.375, 0.0, 0.375, 0.007829, 0.375, 0.007829, 0.375, 0.0, 0.125, 0.7422, 0.375, 0.7422, 0.375, 0.7422, 0.125, 0.7422, 0.375, 0.75, 0.375, 1.0, 0.375, 1.0, 0.375, 0.75, 0.375, 0.75, 0.375, 1.0, 0.375, 1.0, 0.375, 0.75, 0.375, 0.75, 0.375, 1.0, 0.375, 1.0, 0.375, 0.75, 0.375, 0.7422, 0.375, 0.75, 0.375, 0.75, 0.375, 0.7422, 0.375, 0.0, 0.375, 0.007829, 0.375, 0.007829, 0.375, 0.0, 0.375, 0.7422, 0.375, 0.75, 0.375, 0.75, 0.375, 0.7422, 0.375, 0.7422, 0.375, 0.75, 0.375, 0.75, 0.375, 0.7422, 0.375, 1.0, 0.375, 1.0, 0.375, 1.0, 0.375, 1.0, 0.125, 0.7422, 0.375, 0.7422, 0.375, 0.7422, 0.125, 0.7422, 0.125, 0.7422, 0.375, 0.7422, 0.375, 0.75, 0.125, 0.75, 0.375, 0.0, 0.375, 0.007829, 0.375, 0.007829, 0.375, 0.0, 0.125, 0.7422, 0.375, 0.7422, 0.375, 0.7422, 0.125, 0.7422, 0.375, 0.75, 0.375, 1.0, 0.375, 1.0, 0.375, 0.75, 0.375, 0.7163, 0.625, 0.7163, 0.625, 0.7187, 0.375, 0.7187, 0.125, 0.7163, 0.375, 0.7163, 0.375, 0.7187, 0.125, 0.7187, 0.625, 0.7163, 0.875, 0.7163, 0.875, 0.7187, 0.625, 0.7187, 0.125, 0.7411, 0.125, 0.7422, 0.125, 0.7422, 0.125, 0.7411, 0.375, 0.0, 0.625, 0.0, 0.625, 0.007829, 0.375, 0.007829, 0.375, 0.03092, 0.625, 0.03092, 0.625, 0.03133, 0.375, 0.03133, 0.875, 0.7191, 0.875, 0.7186, 0.875, 0.7187, 0.875, 0.7191, 0.875, 0.75, 0.875, 0.7422, 0.875, 0.7422, 0.875, 0.75, 0.625, 0.03133, 0.375, 0.03133, 0.375, 0.03133, 0.625, 0.03133, 0.375, 1.0, 0.625, 1.0, 0.625, 1.0, 0.375, 1.0, 0.375, 0.75, 0.375, 1.0, 0.375, 1.0, 0.375, 0.75, 0.125, 0.7422, 0.375, 0.7422, 0.375, 0.7422, 0.125, 0.7422, 0.375, 0.0, 0.375, 0.007829, 0.375, 0.007829, 0.375, 0.0, 0.375, 0.7422, 0.375, 0.75, 0.375, 0.75, 0.375, 0.7422, 0.375, 0.0, 0.375, 0.007829, 0.375, 0.007829, 0.375, 0.0, 0.125, 0.7422, 0.125, 0.7422, 0.125, 0.7422, 0.125, 0.7422, 0.125, 0.7422, 0.125, 0.75, 0.125, 0.75, 0.125, 0.7422, 0.375, 1.0, 0.375, 1.0, 0.375, 1.0, 0.375, 1.0, 0.375, 0.7422, 0.375, 0.75, 0.375, 0.75, 0.375, 0.7422, 0.125, 0.7422, 0.125, 0.7422, 0.125, 0.7422, 0.125, 0.7422, 0.125, 0.7422, 0.375, 0.7422, 0.375, 0.7422, 0.125, 0.7422, 0.375, 0.75, 0.375, 1.0, 0.375, 1.0, 0.375, 0.75, 0.125, 0.7422, 0.125, 0.7422, 0.125, 0.7422, 0.125, 0.7422, 0.375, 0.0, 0.375, 0.007829, 0.375, 0.007829, 0.375, 0.0, 0.375, 0.0, 0.375, 0.0, 0.375, 0.0, 0.375, 0.0, 0.375, 0.0, 0.375, 0.0, 0.375, 0.0, 0.375, 0.0, 0.375, 0.75, 0.375, 0.75, 0.375, 0.75, 0.375, 0.75, 0.375, 1.0, 0.375, 0.75, 0.375, 0.75, 0.375, 1.0, 0.375, 0.75, 0.375, 1.0, 0.375, 1.0, 0.375, 0.75, 0.375, 0.75, 0.375, 1.0, 0.375, 1.0, 0.375, 0.75, 0.375, 0.75, 0.375, 0.75, 0.375, 0.75, 0.375, 0.75, 0.375, 1.0, 0.375, 0.75, 0.375, 0.75, 0.375, 1.0, 0.375, 0.0, 0.375, 0.0, 0.375, 0.0, 0.375, 0.0, 0.375, 1.0, 0.375, 1.0, 0.375, 1.0, 0.375, 1.0, 0.375, 1.0, 0.375, 1.0, 0.375, 1.0, 0.375, 1.0, 0.375, 1.0, 0.375, 1.0, 0.375, 1.0, 0.375, 1.0, 0.375, 0.0, 0.375, 0.0, 0.375, 0.0, 0.375, 0.0, 0.375, 0.75, 0.375, 1.0, 0.375, 1.0, 0.375, 0.75, 0.375, 0.75, 0.375, 0.75, 0.375, 0.75, 0.375, 0.75, 0.375, 0.0, 0.375, 0.0, 0.375, 0.0, 0.375, 0.0, 0.375, 1.0, 0.375, 0.75, 0.375, 0.75, 0.375, 1.0, 0.375, 0.0, 0.375, 0.0, 0.375, 0.0, 0.375, 0.0, 0.375, 0.75, 0.375, 1.0, 0.375, 1.0, 0.375, 0.75, 0.375, 1.0, 0.375, 1.0, 0.375, 1.0, 0.375, 1.0, 0.375, 0.75, 0.375, 0.75, 0.375, 0.75, 0.375, 0.75, 0.375, 1.0, 0.375, 0.75, 0.375, 0.75, 0.375, 1.0, 0.375, 1.0, 0.375, 1.0, 0.375, 1.0, 0.375, 1.0, 0.375, 0.0, 0.375, 0.0, 0.375, 0.0, 0.375, 0.0, 0.375, 0.0, 0.375, 0.007829, 0.375, 0.007829, 0.375, 0.0, 0.375, 0.7422, 0.375, 0.75, 0.375, 0.75, 0.375, 0.7422, 0.375, 0.75, 0.375, 1.0, 0.375, 1.0, 0.375, 0.75, 0.125, 0.7422, 0.375, 0.7422, 0.375, 0.7422, 0.125, 0.7422, 0.375, 0.7422, 0.375, 0.75, 0.375, 0.75, 0.375, 0.7422, 0.375, 0.75, 0.375, 1.0, 0.375, 1.0, 0.375, 0.75, 0.125, 0.7422, 0.375, 0.7422, 0.375, 0.7422, 0.125, 0.7422, 0.375, 0.0, 0.375, 0.007829, 0.375, 0.007829, 0.375, 7.282e-06, 0.875, 0.7422, 0.875, 0.7411, 0.875, 0.7411, 0.875, 0.7422, 0.375, 0.007829, 0.625, 0.007829, 0.625, 0.00895, 0.375, 0.00895, 0.125, 0.7411, 0.125, 0.7411, 0.125, 0.7411, 0.125, 0.7411, 0.375, 0.7191, 0.375, 0.7187, 0.375, 0.7187, 0.375, 0.7191, 0.125, 0.7411, 0.375, 0.7411, 0.375, 0.7411, 0.125, 0.7411, 0.625, 0.7187, 0.875, 0.7187, 0.875, 0.7187, 0.625, 0.7187, 0.125, 0.7411, 0.125, 0.7411, 0.125, 0.7411, 0.0625, 0.3705, 0.875, 0.7422, 0.875, 0.7411, 0.875, 0.7411, 0.875, 0.7422, 0.375, 1.0, 0.625, 1.0, 0.625, 1.0, 0.375, 1.0, 0.625, 0.03133, 0.375, 0.03133, 0.375, 0.03133, 0.625, 0.03133, 0.875, 0.75, 0.875, 0.7422, 0.875, 0.7422, 0.875, 0.75, 0.625, 0.5303, 0.625, 0.5303, 0.625, 0.5303, 0.625, 0.5303, 0.125, 0.7411, 0.125, 0.7422, 0.125, 0.7422, 0.125, 0.7411, 0.375, 0.007829, 0.375, 0.0, 0.375, 0.0, 0.375, 0.007829, 0.625, 0.5307, 0.875, 0.5307, 0.875, 0.7163, 0.625, 0.7163, 0.125, 0.5307, 0.375, 0.5307, 0.375, 0.7163, 0.125, 0.7163, 0.375, 0.5307, 0.625, 0.5307, 0.625, 0.7163, 0.375, 0.7163, 0.375, 0.03133, 0.625, 0.03133, 0.625, 0.0337, 0.375, 0.0337, 0.375, 0.5, 0.625, 0.5, 0.625, 0.5018, 0.375, 0.5018, 0.125, 0.5, 0.375, 0.5, 0.375, 0.5018, 0.125, 0.5018, 0.625, 0.5, 0.875, 0.5, 0.875, 0.5018, 0.625, 0.5018, 0.625, 0.2482, 0.375, 0.2482, 0.375, 0.2482, 0.625, 0.2482, 0.875, 0.5, 0.875, 0.5, 0.875, 0.5, 0.875, 0.5, 0.625, 0.25, 0.375, 0.25, 0.375, 0.25, 0.625, 0.25, 0.375, 0.25, 0.625, 0.25, 0.625, 0.25, 0.375, 0.25, 0.125, 0.5, 0.125, 0.5, 0.125, 0.5, 0.125, 0.5, 0.375, 0.7422, 0.375, 0.75, 0.375, 0.75, 0.375, 0.7422, 0.375, 0.0, 0.375, 0.007829, 0.375, 0.007829, 0.375, 0.0, 0.125, 0.7422, 0.375, 0.7422, 0.375, 0.7422, 0.125, 0.7422, 0.375, 0.75, 0.375, 1.0, 0.375, 1.0, 0.375, 0.75, 0.375, 0.0, 0.375, 0.0, 0.375, 0.0, 0.375, 0.0, 0.375, 1.0, 0.1471, 0.6774, 0.375, 0.007829, 0.375, 1.0, 0.375, 0.0, 0.375, 0.007829, 0.375, 0.007829, 0.375, 0.0, 0.375, 0.007829, 0.375, 0.0, 0.375, 0.0, 0.375, 0.007829, 0.375, 0.7422, 0.375, 0.75, 0.375, 0.75, 0.375, 0.7422, 0.375, 0.0, 0.375, 0.007829, 0.375, 0.007829, 0.375, 0.0, 0.125, 0.7422, 0.375, 0.7422, 0.375, 0.7422, 0.125, 0.7422, 0.375, 0.75, 0.375, 1.0, 0.375, 1.0, 0.375, 0.75, 0.375, 1.0, 0.375, 1.0, 0.375, 1.0, 0.375, 1.0, 0.125, 0.7422, 0.125, 0.75, 0.125, 0.75, 0.125, 0.7422, 0.125, 0.7422, 0.125, 0.7422, 0.125, 0.7422, 0.125, 0.7422, 0.375, 0.0, 0.375, 0.007829, 0.375, 0.007829, 0.375, 0.0, 0.375, 1.0, 0.375, 0.75, 0.375, 0.75, 0.375, 1.0, 0.375, 0.75, 0.375, 0.75, 0.375, 0.75, 0.375, 0.75, 0.375, 0.0, 0.375, 0.0, 0.375, 0.0, 0.375, 0.0, 0.375, 0.75, 0.375, 1.0, 0.375, 1.0, 0.375, 0.75, 0.375, 1.0, 0.375, 0.75, 0.375, 0.75, 0.375, 1.0, 0.375, 0.75, 0.375, 0.75, 0.375, 0.75, 0.375, 0.75, 0.375, 0.0, 0.375, 0.0, 0.375, 0.0, 0.375, 0.0, 0.375, 0.75, 0.375, 1.0, 0.375, 1.0, 0.375, 0.75, 0.625, 0.7411, 0.875, 0.7411, 0.875, 0.7411, 0.625, 0.7411, 0.875, 0.7411, 0.625, 0.7411, 0.625, 0.7411, 0.875, 0.7411, 0.875, 0.7411, 0.875, 0.7411, 0.875, 0.7411, 0.875, 0.7411, 0.625, 0.7191, 0.625, 0.7187, 0.625, 0.7187, 0.625, 0.7191, 0.375, 0.2193, 0.625, 0.2193, 0.625, 0.2197, 0.375, 0.2197, 0.625, 0.5298, 0.625, 0.5303, 0.625, 0.5303, 0.625, 0.5298, 0.125, 0.5298, 0.375, 0.5298, 0.375, 0.5303, 0.125, 0.5303, 0.625, 0.5298, 0.875, 0.5298, 0.875, 0.5303, 0.625, 0.5303, 0.375, 0.7411, 0.625, 0.7411, 0.625, 0.7411, 0.375, 0.7411, 0.375, 0.5298, 0.625, 0.5298, 0.625, 0.5303, 0.375, 0.5303, 0.375, 0.502, 0.375, 0.5018, 0.375, 0.5018, 0.375, 0.502, 0.375, 0.7187, 0.625, 0.7187, 0.625, 0.7187, 0.375, 0.7187, 0.625, 0.7411, 0.375, 0.7411, 0.375, 0.7411, 0.625, 0.7411, 0.375, 0.5018, 0.625, 0.5018, 0.625, 0.5018, 0.375, 0.5018, 0.625, 0.5303, 0.375, 0.5303, 0.375, 0.5303, 0.625, 0.5303, 0.625, 0.7411, 0.625, 0.7411, 0.625, 0.7411, 0.625, 0.7411, 0.375, 0.248, 0.625, 0.248, 0.625, 0.2482, 0.375, 0.2482, 0.375, 0.2197, 0.625, 0.2197, 0.625, 0.2197, 0.375, 0.2197, 0.125, 0.5298, 0.125, 0.5303, 0.125, 0.5303, 0.0625, 0.2649, 0.625, 0.2197, 0.625, 0.2197, 0.625, 0.2197, 0.625, 0.2197, 0.875, 0.7191, 0.875, 0.7186, 0.875, 0.7186, 0.875, 0.7191, 0.625, 0.5298, 0.625, 0.5303, 0.625, 0.5303, 0.625, 0.5298, 0.625, 0.7411, 0.625, 0.7411, 0.625, 0.7411, 0.625, 0.7411, 0.875, 0.502, 0.875, 0.5018, 0.875, 0.5018, 0.4375, 0.251, 0.625, 0.2202, 0.625, 0.2197, 0.625, 0.2197, 0.625, 0.2202, 0.875, 0.7191, 0.875, 0.7187, 0.875, 0.7187, 0.875, 0.7191, 0.875, 0.502, 0.875, 0.5018, 0.875, 0.5018, 0.875, 0.502, 0.625, 0.5018, 0.625, 0.5018, 0.625, 0.5018, 0.625, 0.5018, 0.625, 0.7191, 0.625, 0.7187, 0.625, 0.7187, 0.625, 0.7191, 0.625, 0.03133, 0.625, 0.03133, 0.625, 0.03133, 0.625, 0.03133, 0.625, 0.7411, 0.625, 0.7411, 0.625, 0.7411, 0.625, 0.7411, 0.875, 0.7411, 0.875, 0.7411, 0.875, 0.7411, 0.875, 0.7411, 0.875, 0.7411, 0.875, 0.7411, 0.875, 0.7411, 0.875, 0.7411, 0.625, 0.502, 0.625, 0.5018, 0.625, 0.5018, 0.625, 0.502, 0.625, 0.2482, 0.625, 0.2482, 0.625, 0.2482, 0.625, 0.2482, 0.625, 0.7187, 0.625, 0.7187, 0.625, 0.7187, 0.625, 0.7187, 0.625, 0.7187, 0.625, 0.7187, 0.625, 0.7187, 0.625, 0.7187, 0.625, 0.7411, 0.625, 0.7411, 0.625, 0.7411, 0.625, 0.7411, 0.625, 0.7191, 0.625, 0.7187, 0.625, 0.7187, 0.625, 0.7191, 0.625, 0.7411, 0.625, 0.7411, 0.625, 0.7411, 0.625, 0.7411, 0.0625, 0.3705, 0.125, 0.7411, 0.125, 0.7411, 0.125, 0.7411, 0.875, 0.7422, 0.875, 0.7411, 0.875, 0.7411, 0.875, 0.7422, 0.375, 1.0, 0.625, 1.0, 0.625, 1.0, 0.375, 1.0, 0.625, 0.03133, 0.375, 0.03133, 0.375, 0.03133, 0.625, 0.03133, 0.875, 0.75, 0.875, 0.7422, 0.875, 0.7422, 0.875, 0.75, 0.875, 0.7191, 0.875, 0.7186, 0.875, 0.7186, 0.875, 0.7191, 0.125, 0.7411, 0.125, 0.7422, 0.125, 0.7422, 0.125, 0.7411, 0.375, 0.007829, 0.375, 0.0, 0.375, 0.0, 0.375, 0.007829, 0.875, 0.7411, 0.875, 0.7411, 0.875, 0.7411, 0.875, 0.7411, 0.875, 0.7411, 0.875, 0.7411, 0.875, 0.7411, 0.875, 0.7411, 0.625, 0.03133, 0.625, 0.03133, 0.625, 0.03133, 0.625, 0.03133, 0.875, 0.7191, 0.875, 0.7187, 0.875, 0.7187, 0.875, 0.7191, 0.875, 0.7191, 0.875, 0.7187, 0.875, 0.7187, 0.875, 0.7191, 0.625, 0.03133, 0.625, 0.03133, 0.625, 0.03133, 0.625, 0.03133, 0.875, 0.7411, 0.875, 0.7411, 0.875, 0.7411, 0.875, 0.7411, 0.875, 0.7411, 0.875, 0.7411, 0.875, 0.7411, 0.875, 0.7411, 0.625, 0.7411, 0.625, 0.7411, 0.625, 0.7411, 0.625, 0.7411, 0.625, 0.7191, 0.625, 0.7187, 0.625, 0.7187, 0.625, 0.7191, 0.625, 0.7411, 0.625, 0.7411, 0.625, 0.7411, 0.625, 0.7411, 0.625, 0.7187, 0.625, 0.7187, 0.625, 0.7187, 0.625, 0.7187, 0.625, 0.502, 0.625, 0.5018, 0.625, 0.5018, 0.625, 0.502, 0.625, 0.5018, 0.625, 0.5018, 0.625, 0.5018, 0.625, 0.5018, 0.625, 0.5298, 0.625, 0.5303, 0.625, 0.5303, 0.625, 0.5298, 0.625, 0.5303, 0.625, 0.5303, 0.625, 0.5303, 0.625, 0.5303, 0.375, 0.0337, 0.625, 0.0337, 0.625, 0.2193, 0.375, 0.2193, 0.375, 0.5303, 0.625, 0.5303, 0.625, 0.5307, 0.375, 0.5307, 0.125, 0.5303, 0.375, 0.5303, 0.375, 0.5307, 0.125, 0.5307, 0.625, 0.5303, 0.875, 0.5303, 0.875, 0.5307, 0.625, 0.5307, 0.625, 0.2482, 0.625, 0.2482, 0.625, 0.2482, 0.625, 0.2482, 0.875, 0.502, 0.875, 0.5018, 0.875, 0.5018, 0.875, 0.502, 0.625, 0.2202, 0.625, 0.2197, 0.625, 0.2197, 0.625, 0.2202, 0.625, 0.2197, 0.625, 0.2197, 0.625, 0.2197, 0.625, 0.2197, 0.625, 0.2197, 0.625, 0.2197, 0.625, 0.2197, 0.625, 0.2197, 0.625, 0.2202, 0.625, 0.2197, 0.625, 0.2197, 0.625, 0.2202, 0.875, 0.502, 0.875, 0.5018, 0.875, 0.5018, 0.875, 0.502, 0.625, 0.2482, 0.625, 0.2482, 0.625, 0.2482, 0.625, 0.2482, 0.625, 0.2482, 0.625, 0.2482, 0.625, 0.2482, 0.625, 0.2482, 0.625, 0.2197, 0.625, 0.2197, 0.625, 0.2197, 0.625, 0.2197, 0.625, 0.2197, 0.625, 0.2197, 0.625, 0.2197, 0.625, 0.2197, 0.625, 0.2482, 0.625, 0.2482, 0.625, 0.2482, 0.625, 0.2482, 0.625, 0.2482, 0.625, 0.2482, 0.625, 0.2482, 0.625, 0.2482, 0.875, 0.502, 0.875, 0.5018, 0.875, 0.5018, 0.875, 0.502, 0.625, 0.2197, 0.625, 0.2197, 0.625, 0.2197, 0.625, 0.2197, 0.125, 0.5298, 0.125, 0.5303, 0.125, 0.5303, 0.125, 0.5298, 0.375, 0.2197, 0.625, 0.2197, 0.625, 0.2197, 0.375, 0.2197, 0.625, 0.2482, 0.375, 0.2482, 0.375, 0.2482, 0.625, 0.2482, 0.625, 0.2197, 0.625, 0.2197, 0.625, 0.2197, 0.625, 0.2197, 0.625, 0.2197, 0.625, 0.2197, 0.625, 0.2197, 0.625, 0.2197, 0.625, 0.2197, 0.625, 0.2197, 0.625, 0.2197, 0.625, 0.2197, 0.625, 0.2482, 0.625, 0.2482, 0.625, 0.2482, 0.625, 0.2482, 0.625, 0.2482, 0.625, 0.2482, 0.625, 0.2482, 0.625, 0.2482, 0.625, 0.2482, 0.625, 0.2482, 0.625, 0.2482, 0.625, 0.2482, 0.875, 0.502, 0.875, 0.5018, 0.875, 0.5018, 0.875, 0.502, 0.125, 0.5298, 0.125, 0.5303, 0.125, 0.5303, 0.125, 0.5298, 0.375, 0.2197, 0.625, 0.2197, 0.625, 0.2197, 0.375, 0.2197, 0.625, 0.2482, 0.375, 0.2482, 0.375, 0.2482, 0.625, 0.2482, 0.625, 0.5303, 0.625, 0.5303, 0.625, 0.5303, 0.625, 0.5303, 0.625, 0.5018, 0.625, 0.5018, 0.625, 0.5018, 0.625, 0.5018, 0.625, 0.5018, 0.625, 0.5018, 0.625, 0.5018, 0.625, 0.5018, 0.625, 0.5298, 0.625, 0.5303, 0.625, 0.5303, 0.625, 0.5298, 0.625, 0.5303, 0.375, 0.5303, 0.375, 0.5303, 0.625, 0.5303, 0.375, 0.5018, 0.625, 0.5018, 0.625, 0.5018, 0.375, 0.5018, 0.375, 0.502, 0.375, 0.5018, 0.375, 0.5018, 0.375, 0.502, 0.625, 0.5303, 0.625, 0.5303, 0.625, 0.5303, 0.625, 0.5303, 0.625, 0.5303, 0.625, 0.5303, 0.625, 0.5303, 0.625, 0.5303, 0.375, 0.502, 0.375, 0.5018, 0.375, 0.5018, 0.375, 0.502, 0.375, 0.5018, 0.625, 0.5018, 0.625, 0.5018, 0.375, 0.5018, 0.625, 0.5303, 0.375, 0.5303, 0.375, 0.5303, 0.625, 0.5303, 0.625, 0.5298, 0.625, 0.5303, 0.625, 0.5303, 0.625, 0.5298, 0.625, 0.5303, 0.625, 0.5303, 0.625, 0.5303, 0.625, 0.5303, 0.625, 0.5018, 0.625, 0.5018, 0.625, 0.5018, 0.625, 0.5018, 0.625, 0.5018, 0.625, 0.5018, 0.625, 0.5018, 0.625, 0.5018, 0.625, 0.7187, 0.625, 0.7187, 0.625, 0.7187, 0.625, 0.7187, 0.625, 0.7411, 0.625, 0.7411, 0.625, 0.7411, 0.625, 0.7411, 0.625, 0.7411, 0.625, 0.7411, 0.625, 0.7411, 0.625, 0.7411, 0.625, 0.7187, 0.625, 0.7187, 0.625, 0.7187, 0.625, 0.7187, 0.625, 0.7187, 0.625, 0.7187, 0.625, 0.7187, 0.625, 0.7187, 0.625, 0.7411, 0.625, 0.7411, 0.625, 0.7411, 0.625, 0.7411, 0.625, 0.7411, 0.625, 0.7411, 0.625, 0.7411, 0.625, 0.7411, 0.625, 0.7411, 0.375, 0.7411, 0.375, 0.7411, 0.625, 0.7411, 0.375, 0.7187, 0.625, 0.7187, 0.625, 0.7187, 0.375, 0.7187, 0.375, 0.7191, 0.375, 0.7187, 0.375, 0.7187, 0.375, 0.7191, 0.375, 0.7191, 0.375, 0.7187, 0.375, 0.7187, 0.375, 0.7191, 0.375, 0.7187, 0.625, 0.7187, 0.625, 0.7187, 0.375, 0.7187, 0.625, 0.7411, 0.375, 0.7411, 0.375, 0.7411, 0.625, 0.7411, 0.625, 0.7411, 0.625, 0.7411, 0.625, 0.7411, 0.625, 0.7411, 0.625, 0.7411, 0.625, 0.7411, 0.625, 0.7411, 0.625, 0.7411, 0.625, 0.7411, 0.625, 0.7411, 0.625, 0.7411, 0.625, 0.7411, 0.625, 0.7411, 0.625, 0.7411, 0.625, 0.7411, 0.625, 0.7411, 0.625, 0.7187, 0.625, 0.7187, 0.625, 0.7187, 0.625, 0.7187, 0.625, 0.7187, 0.625, 0.7187, 0.625, 0.7187, 0.625, 0.7187, 0.625, 0.7187, 0.625, 0.7187, 0.625, 0.7187, 0.625, 0.7187, 0.875, 0.7411, 0.875, 0.7411, 0.875, 0.7411, 0.875, 0.7411, 0.625, 0.03133, 0.625, 0.03133, 0.625, 0.03133, 0.625, 0.03133, 0.625, 0.03133, 0.625, 0.03133, 0.625, 0.03133, 0.625, 0.03133, 0.875, 0.7411, 0.875, 0.7411, 0.875, 0.7411, 0.875, 0.7411, 0.875, 0.7411, 0.875, 0.7411, 0.875, 0.7411, 0.875, 0.741, 0.625, 0.03133, 0.625, 0.03133, 0.625, 0.03133, 0.625, 0.03133, 0.875, 0.7191, 0.875, 0.7187, 0.875, 0.7187, 0.875, 0.7191, 0.375, 0.007829, 0.375, 0.0, 0.375, 0.0, 0.375, 0.007829, 0.125, 0.7411, 0.125, 0.7422, 0.125, 0.7422, 0.125, 0.7411, 0.875, 0.75, 0.875, 0.7422, 0.875, 0.7422, 0.875, 0.75, 0.625, 0.03133, 0.375, 0.03133, 0.375, 0.03133, 0.625, 0.03133, 0.375, 1.0, 0.625, 1.0, 0.625, 1.0, 0.375, 1.0, 0.875, 0.7422, 0.875, 0.7411, 0.875, 0.7411, 0.875, 0.7422, 0.125, 0.7411, 0.125, 0.7411, 0.125, 0.7411, 0.125, 0.7411, 0.875, 0.7411, 0.875, 0.7411, 0.875, 0.741, 0.875, 0.7411, 0.875, 0.7411, 0.875, 0.7411, 0.875, 0.7411, 0.875, 0.7411, 0.875, 0.7411, 0.875, 0.7411, 0.875, 0.7411, 0.875, 0.7411, 0.625, 0.03133, 0.625, 0.03133, 0.625, 0.03133, 0.625, 0.03133, 0.625, 0.03133, 0.625, 0.03133, 0.625, 0.03133, 0.625, 0.03133, 0.625, 0.03133, 0.625, 0.03133, 0.625, 0.03133, 0.625, 0.03133, 0.875, 0.7191, 0.875, 0.7187, 0.875, 0.7186, 0.875, 0.7191, 0.375, 0.007829, 0.375, 0.0, 0.375, 0.0, 0.375, 0.007829, 0.125, 0.7411, 0.125, 0.7422, 0.125, 0.7422, 0.125, 0.7411, 0.875, 0.75, 0.875, 0.7422, 0.875, 0.7422, 0.875, 0.75, 0.625, 0.03133, 0.375, 0.03133, 0.375, 0.03133, 0.625, 0.03133, 0.375, 1.0, 0.625, 1.0, 0.625, 1.0, 0.375, 1.0, 0.875, 0.7422, 0.875, 0.7411, 0.875, 0.7411, 0.875, 0.7422, 0.125, 0.7411, 0.125, 0.7411, 0.125, 0.7411, 0.125, 0.7411, 0.625, 0.502, 0.625, 0.5298, 0.625, 0.5298, 0.625, 0.502, 0.375, 0.5303, 0.375, 0.5298, 0.375, 0.5298, 0.375, 0.5303, 0.375, 0.5303, 0.375, 0.5298, 0.375, 0.5298, 0.375, 0.5303, 0.625, 0.502, 0.625, 0.5298, 0.625, 0.5298, 0.625, 0.502, 0.125, 0.502, 0.125, 0.5298, 0.125, 0.5298, 0.125, 0.502, 0.875, 0.5303, 0.875, 0.5298, 0.875, 0.5298, 0.875, 0.5303, 0.125, 0.502, 0.125, 0.5298, 0.125, 0.5298, 0.125, 0.502, 0.875, 0.5303, 0.875, 0.5298, 0.875, 0.5298, 0.875, 0.5303, 0.875, 0.5303, 0.875, 0.5298, 0.875, 0.5298, 0.875, 0.5303, 0.625, 0.248, 0.625, 0.2202, 0.625, 0.2202, 0.625, 0.248, 0.625, 0.248, 0.625, 0.2202, 0.625, 0.2202, 0.625, 0.248, 0.875, 0.5303, 0.875, 0.5298, 0.875, 0.5298, 0.875, 0.5303, 0.625, 0.502, 0.625, 0.5298, 0.625, 0.5298, 0.625, 0.502, 0.625, 0.5303, 0.625, 0.5298, 0.625, 0.5298, 0.625, 0.5303, 0.625, 0.5303, 0.625, 0.5298, 0.625, 0.5298, 0.625, 0.5303, 0.875, 0.5303, 0.875, 0.5298, 0.875, 0.5298, 0.875, 0.5303, 0.625, 0.248, 0.625, 0.2202, 0.625, 0.2202, 0.625, 0.248, 0.875, 0.5303, 0.875, 0.5298, 0.4375, 0.2649, 0.875, 0.5303, 0.625, 0.502, 0.625, 0.5298, 0.625, 0.5298, 0.625, 0.502, 0.125, 0.502, 0.125, 0.5298, 0.0625, 0.2649, 0.0625, 0.251, 0.375, 0.2197, 0.625, 0.2197, 0.625, 0.2202, 0.375, 0.2202, 0.375, 0.5303, 0.375, 0.5298, 0.375, 0.5298, 0.375, 0.5303, 0.375, 0.502, 0.625, 0.502, 0.625, 0.5298, 0.375, 0.5298, 0.625, 0.502, 0.875, 0.502, 0.875, 0.5298, 0.625, 0.5298, 0.125, 0.502, 0.375, 0.502, 0.375, 0.5298, 0.125, 0.5298, 0.625, 0.502, 0.625, 0.5298, 0.625, 0.5298, 0.625, 0.502, 0.625, 0.5018, 0.625, 0.502, 0.625, 0.502, 0.625, 0.5018, 0.125, 0.5018, 0.375, 0.5018, 0.375, 0.502, 0.125, 0.502, 0.625, 0.5018, 0.875, 0.5018, 0.875, 0.502, 0.625, 0.502, 0.375, 0.5018, 0.625, 0.5018, 0.625, 0.502, 0.375, 0.502, 0.125, 0.5018, 0.125, 0.502, 0.0625, 0.251, 0.125, 0.5018, 0.625, 0.5018, 0.625, 0.502, 0.625, 0.502, 0.625, 0.5018, 0.625, 0.2482, 0.625, 0.248, 0.625, 0.248, 0.625, 0.2482, 0.625, 0.5018, 0.625, 0.502, 0.625, 0.502, 0.625, 0.5018, 0.625, 0.2482, 0.625, 0.248, 0.625, 0.248, 0.625, 0.2482, 0.625, 0.2482, 0.625, 0.248, 0.625, 0.248, 0.625, 0.2482, 0.125, 0.5018, 0.125, 0.502, 0.125, 0.502, 0.125, 0.5018, 0.125, 0.5018, 0.125, 0.502, 0.125, 0.502, 0.125, 0.5018, 0.625, 0.5018, 0.625, 0.502, 0.625, 0.502, 0.625, 0.5018, 0.625, 0.5018, 0.625, 0.502, 0.625, 0.502, 0.625, 0.5018, 0.375, 0.5298, 0.375, 0.502, 0.375, 0.502, 0.375, 0.5298, 0.375, 0.5298, 0.375, 0.502, 0.375, 0.502, 0.375, 0.5298, 0.875, 0.5298, 0.875, 0.502, 0.875, 0.502, 0.875, 0.5298, 0.875, 0.5298, 0.875, 0.502, 0.875, 0.502, 0.875, 0.5298, 0.875, 0.5298, 0.875, 0.502, 0.875, 0.502, 0.875, 0.5298, 0.875, 0.5298, 0.875, 0.502, 0.875, 0.502, 0.875, 0.5298, 0.625, 0.5298, 0.625, 0.502, 0.625, 0.502, 0.625, 0.5298, 0.625, 0.5298, 0.625, 0.502, 0.625, 0.502, 0.625, 0.5298, 0.875, 0.5298, 0.875, 0.502, 0.875, 0.502, 0.875, 0.5298, 0.875, 0.5298, 0.875, 0.502, 0.4375, 0.251, 0.4375, 0.2649, 0.375, 0.2202, 0.625, 0.2202, 0.625, 0.248, 0.375, 0.248, 0.375, 0.5298, 0.375, 0.502, 0.375, 0.502, 0.375, 0.5298, 0.125, 0.7187, 0.125, 0.7191, 0.125, 0.7191, 0.125, 0.7187, 0.875, 0.7411, 0.875, 0.7191, 0.875, 0.7191, 0.875, 0.741, 0.125, 0.7187, 0.125, 0.7191, 0.125, 0.7191, 0.125, 0.7187, 0.875, 0.7411, 0.875, 0.7191, 0.875, 0.7191, 0.875, 0.7411, 0.625, 0.7187, 0.625, 0.7191, 0.625, 0.7191, 0.625, 0.7187, 0.375, 0.7411, 0.375, 0.7191, 0.375, 0.7191, 0.375, 0.7411, 0.375, 0.7411, 0.375, 0.7191, 0.375, 0.7191, 0.375, 0.7411, 0.625, 0.7187, 0.625, 0.7191, 0.625, 0.7191, 0.625, 0.7187, 0.625, 0.7187, 0.625, 0.7191, 0.625, 0.7191, 0.625, 0.7187, 0.625, 0.7411, 0.625, 0.7191, 0.625, 0.7191, 0.625, 0.7411, 0.875, 0.7186, 0.875, 0.7191, 0.875, 0.7191, 0.875, 0.7186, 0.875, 0.7411, 0.875, 0.7191, 0.875, 0.7191, 0.875, 0.7411, 0.875, 0.7411, 0.875, 0.7191, 0.875, 0.7191, 0.875, 0.7411, 0.875, 0.7186, 0.875, 0.7191, 0.875, 0.7191, 0.875, 0.7186, 0.875, 0.7411, 0.875, 0.7191, 0.875, 0.7191, 0.875, 0.7411, 0.125, 0.7187, 0.0625, 0.3595, 0.125, 0.7191, 0.125, 0.7187, 0.625, 0.7411, 0.625, 0.7191, 0.625, 0.7191, 0.625, 0.7411, 0.625, 0.7187, 0.625, 0.7191, 0.625, 0.7191, 0.625, 0.7187, 0.875, 0.7186, 0.875, 0.7191, 0.875, 0.7191, 0.875, 0.7186, 0.625, 0.7187, 0.625, 0.7191, 0.625, 0.7191, 0.625, 0.7187, 0.625, 0.7411, 0.625, 0.7191, 0.625, 0.7191, 0.625, 0.7411, 0.875, 0.7411, 0.875, 0.7191, 0.875, 0.7191, 0.875, 0.7411, 0.625, 0.7187, 0.625, 0.7191, 0.625, 0.7191, 0.625, 0.7187, 0.875, 0.741, 0.875, 0.7191, 0.875, 0.7191, 0.875, 0.7411, 0.375, 0.7187, 0.625, 0.7187, 0.625, 0.7191, 0.375, 0.7191, 0.625, 0.7411, 0.625, 0.7191, 0.625, 0.7191, 0.625, 0.7411, 0.875, 0.7187, 0.875, 0.7191, 0.875, 0.7191, 0.875, 0.7187, 0.625, 0.7187, 0.875, 0.7187, 0.875, 0.7191, 0.625, 0.7191, 0.125, 0.7187, 0.125, 0.7191, 0.0625, 0.3595, 0.125, 0.7187, 0.125, 0.7187, 0.375, 0.7187, 0.375, 0.7191, 0.125, 0.7191, 0.375, 0.7411, 0.375, 0.7191, 0.375, 0.7191, 0.375, 0.7411, 0.125, 0.7187, 0.125, 0.7191, 0.125, 0.7191, 0.125, 0.7187, 0.875, 0.7411, 0.875, 0.7191, 0.875, 0.7191, 0.875, 0.7411, 0.375, 0.00895, 0.625, 0.00895, 0.625, 0.03092, 0.375, 0.03092, 0.375, 0.00895, 0.625, 0.00895, 0.625, 0.00895, 0.375, 0.00895, 0.875, 0.7411, 0.875, 0.7411, 0.875, 0.7411, 0.875, 0.7411, 0.375, 0.7411, 0.375, 0.7411, 0.375, 0.7411, 0.375, 0.7411, 0.625, 0.7411, 0.625, 0.7411, 0.625, 0.7411, 0.625, 0.7411, 0.875, 0.741, 0.875, 0.741, 0.875, 0.7411, 0.875, 0.7411, 0.875, 0.7411, 0.875, 0.7411, 0.875, 0.7411, 0.875, 0.7411, 0.625, 0.7411, 0.625, 0.7411, 0.625, 0.7411, 0.625, 0.7411, 0.625, 0.7411, 0.625, 0.7411, 0.625, 0.7411, 0.625, 0.7411, 0.875, 0.7411, 0.875, 0.7411, 0.875, 0.7411, 0.875, 0.7411, 0.875, 0.7411, 0.875, 0.7411, 0.875, 0.7411, 0.875, 0.7411, 0.875, 0.7411, 0.875, 0.7411, 0.875, 0.7411, 0.875, 0.7411, 0.625, 0.7411, 0.625, 0.7411, 0.625, 0.7411, 0.625, 0.7411, 0.375, 0.7411, 0.375, 0.7411, 0.375, 0.7411, 0.375, 0.7411, 0.375, 0.7411, 0.375, 0.7411, 0.375, 0.7411, 0.375, 0.7411, 0.875, 0.7411, 0.875, 0.7411, 0.875, 0.7411, 0.875, 0.7411, 0.875, 0.7411, 0.875, 0.7411, 0.875, 0.741, 0.875, 0.741, 0.125, 0.7191, 0.125, 0.7411, 0.125, 0.7411, 0.125, 0.7191, 0.125, 0.7191, 0.125, 0.7411, 0.125, 0.7411, 0.125, 0.7191, 0.625, 0.7191, 0.625, 0.7411, 0.625, 0.7411, 0.625, 0.7191, 0.625, 0.7191, 0.625, 0.7411, 0.625, 0.7411, 0.625, 0.7191, 0.625, 0.7191, 0.625, 0.7411, 0.625, 0.7411, 0.625, 0.7191, 0.875, 0.7191, 0.875, 0.7411, 0.875, 0.7411, 0.875, 0.7191, 0.875, 0.7191, 0.875, 0.7411, 0.875, 0.7411, 0.875, 0.7191, 0.0625, 0.3595, 0.0625, 0.3705, 0.125, 0.7411, 0.125, 0.7191, 0.625, 0.7191, 0.625, 0.7411, 0.625, 0.7411, 0.625, 0.7191, 0.875, 0.7191, 0.875, 0.7411, 0.875, 0.7411, 0.875, 0.7191, 0.625, 0.7191, 0.625, 0.7411, 0.625, 0.7411, 0.625, 0.7191, 0.625, 0.7191, 0.625, 0.7411, 0.625, 0.7411, 0.625, 0.7191, 0.375, 0.7191, 0.625, 0.7191, 0.625, 0.7411, 0.375, 0.7411, 0.875, 0.7191, 0.875, 0.7411, 0.875, 0.7411, 0.875, 0.7191, 0.625, 0.7191, 0.875, 0.7191, 0.875, 0.7411, 0.625, 0.7411, 0.125, 0.7191, 0.125, 0.7411, 0.0625, 0.3705, 0.0625, 0.3595, 0.125, 0.7191, 0.375, 0.7191, 0.375, 0.7411, 0.125, 0.7411, 0.125, 0.7191, 0.125, 0.7411, 0.125, 0.7411, 0.125, 0.7191, 0.375, 1.0, 0.375, 1.0, 0.375, 1.0, 0.375, 1.0, 0.375, 1.0, 0.375, 1.0, 0.375, 1.0, 0.375, 1.0, 0.375, 0.0, 0.375, 0.0, 0.375, 0.0, 0.375, 0.0, 0.375, 0.0, 0.375, 0.0, 0.375, 0.0, 0.375, 0.0, 0.375, 1.0, 0.375, 1.0, 0.375, 1.0, 0.375, 1.0, 0.375, 1.0, 0.375, 1.0, 0.375, 1.0, 0.375, 1.0, 0.375, 1.0, 0.375, 1.0, 0.375, 1.0, 0.375, 1.0, 0.375, 0.0, 0.375, 0.0, 0.375, 0.0, 0.375, 0.0, 0.375, 0.007829, 0.375, 0.0, 0.375, 0.0, 0.375, 0.007829, 0.375, 0.0, 0.375, 0.0, 0.375, 0.0, 0.375, 0.0, 0.375, 0.0, 0.375, 0.007829, 0.375, 0.007829, 0.375, 0.0, 0.125, 0.7422, 0.125, 0.7422, 0.125, 0.7422, 0.125, 0.7422, 0.125, 0.7422, 0.125, 0.7422, 0.125, 0.7422, 0.125, 0.7422, 0.375, 1.0, 0.375, 1.0, 0.375, 1.0, 0.375, 1.0, 0.375, 1.0, 0.375, 1.0, 0.375, 1.0, 0.375, 1.0, 0.125, 0.7422, 0.125, 0.7422, 0.125, 0.7422, 0.125, 0.7422, 0.375, 1.0, 0.125, 0.7422, 0.1471, 0.6774, 0.375, 1.0, 0.125, 0.7422, 0.125, 0.7422, 0.125, 0.7422, 0.125, 0.7422, 0.375, 0.75, 0.375, 1.0, 0.375, 1.0, 0.375, 0.75, 0.125, 0.7422, 0.375, 0.7422, 0.375, 0.7422, 0.125, 0.7422, 0.375, 0.7422, 0.375, 0.75, 0.375, 0.75, 0.375, 0.7422, 0.375, 1.0, 0.375, 1.0, 0.375, 1.0, 0.375, 1.0])
me_cube.materials.append(mat_metal)
me_cube.materials.append(mat_material_002)
me_cube.use_remesh_preserve_volume = False
me_cube.use_remesh_preserve_attributes = False
me_cube.use_mirror_vertex_groups = False
me_cube.update()
me_cylinder_003 = bpy.data.meshes.new('Cylinder.003')
me_cylinder_003.from_pydata([(15.59, -9.699, 44.66), (15.59, -9.699, 48.8), (16.05, -9.822, 44.66), (16.05, -9.822, 48.8), (16.38, -10.16, 44.66), (16.38, -10.16, 48.8), (16.51, -10.62, 44.66), (16.51, -10.62, 48.8), (16.38, -11.08, 44.66), (16.38, -11.08, 48.8), (16.05, -11.41, 44.66), (16.05, -11.41, 48.8), (15.59, -11.54, 44.66), (15.59, -11.54, 48.8), (15.13, -11.41, 44.66), (15.13, -11.41, 48.8), (14.79, -11.08, 44.66), (14.79, -11.08, 48.8), (14.67, -10.62, 44.66), (14.67, -10.62, 48.8), (14.79, -10.16, 44.66), (14.79, -10.16, 48.8), (15.13, -9.822, 44.66), (15.13, -9.822, 48.8)], [], [(0, 1, 3, 2), (2, 3, 5, 4), (4, 5, 7, 6), (6, 7, 9, 8), (8, 9, 11, 10), (10, 11, 13, 12), (12, 13, 15, 14), (14, 15, 17, 16), (16, 17, 19, 18), (18, 19, 21, 20), (3, 1, 23, 21, 19, 17, 15, 13, 11, 9, 7, 5), (20, 21, 23, 22), (22, 23, 1, 0), (0, 2, 4, 6, 8, 10, 12, 14, 16, 18, 20, 22)])
_uv = me_cylinder_003.uv_layers.new(name='UVMap')
_uv.uv.foreach_set('vector', [1.0, 0.5, 1.0, 1.0, 0.9167, 1.0, 0.9167, 0.5, 0.9167, 0.5, 0.9167, 1.0, 0.8333, 1.0, 0.8333, 0.5, 0.8333, 0.5, 0.8333, 1.0, 0.75, 1.0, 0.75, 0.5, 0.75, 0.5, 0.75, 1.0, 0.6667, 1.0, 0.6667, 0.5, 0.6667, 0.5, 0.6667, 1.0, 0.5833, 1.0, 0.5833, 0.5, 0.5833, 0.5, 0.5833, 1.0, 0.5, 1.0, 0.5, 0.5, 0.5, 0.5, 0.5, 1.0, 0.4167, 1.0, 0.4167, 0.5, 0.4167, 0.5, 0.4167, 1.0, 0.3333, 1.0, 0.3333, 0.5, 0.3333, 0.5, 0.3333, 1.0, 0.25, 1.0, 0.25, 0.5, 0.25, 0.5, 0.25, 1.0, 0.1667, 1.0, 0.1667, 0.5, 0.37, 0.4578, 0.25, 0.49, 0.13, 0.4578, 0.04215, 0.37, 0.01, 0.25, 0.04215, 0.13, 0.13, 0.04215, 0.25, 0.01, 0.37, 0.04215, 0.4578, 0.13, 0.49, 0.25, 0.4578, 0.37, 0.1667, 0.5, 0.1667, 1.0, 0.08333, 1.0, 0.08333, 0.5, 0.08333, 0.5, 0.08333, 1.0, 7.451e-08, 1.0, 7.451e-08, 0.5, 0.75, 0.49, 0.87, 0.4578, 0.9578, 0.37, 0.99, 0.25, 0.9578, 0.13, 0.87, 0.04215, 0.75, 0.01, 0.63, 0.04215, 0.5422, 0.13, 0.51, 0.25, 0.5422, 0.37, 0.63, 0.4578])
me_cylinder_003.materials.append(mat_material_001)
me_cylinder_003.use_remesh_preserve_volume = False
me_cylinder_003.use_remesh_preserve_attributes = False
me_cylinder_003.use_mirror_vertex_groups = False
me_cylinder_003.update()

# ---- objects
ob_cube = bpy.data.objects.new('Cube', me_cube_001)
ob_cube_001 = bpy.data.objects.new('Cube.001', me_cube)
ob_cylinder = bpy.data.objects.new('Cylinder', me_cylinder_003)

# ---- transforms, parenting, visibility, modifiers, constraints
ob_cube.location = (0.0, 0.0, 0.0)
ob_cube.lineart.crease_threshold = 0.0
_m = ob_cube.modifiers.new('Wireframe', 'WIREFRAME')
_m.thickness = 0.09
_m.use_boundary = True
ob_cube_001.location = (0.0, 0.0, 0.0)
ob_cube_001.scale = (-0.05319, 1.807, -0.05319)
ob_cube_001.lineart.crease_threshold = 0.0
_m = ob_cube_001.modifiers.new('Mirror', 'MIRROR')
_m.use_clip = True
_m = ob_cube_001.modifiers.new('Subdivision', 'SUBSURF')
_m.uv_smooth = 'PRESERVE_CORNERS'
_m.render_levels = 1
_m.show_only_control_edges = False
ob_cylinder.location = (0.0, -0.3125, 0.0)
ob_cylinder.rotation_euler = (-0.0, 1.571, 0.0)
ob_cylinder.scale = (0.1517, 0.1517, 0.02136)
ob_cylinder.lineart.crease_threshold = 0.0
_m = ob_cylinder.modifiers.new('Mirror', 'MIRROR')
_m.use_axis = (False, True, True)

# ---- collection membership
col_collection.objects.link(ob_cube)
col_collection.objects.link(ob_cube_001)
col_collection.objects.link(ob_cylinder)

# ---- scene / render settings (as saved in the file)
scene.frame_start = 1; scene.frame_end = 250; scene.frame_set(1)
scene.render.engine = 'BLENDER_EEVEE_NEXT'
scene.cycles.use_denoising = False
scene.cycles.samples = 128
scene.cycles.sampling_pattern = 'TABULATED_SOBOL'
scene.cycles.use_adaptive_sampling = False
scene.cycles.use_light_tree = False
scene.view_settings.view_transform = 'Filmic'
bpy.context.view_layer.update()

# ---- added for rendering (the .blend has no active camera and no usable light): camera, sun
cam_auto = bpy.data.cameras.new('AutoCamera')
cam_auto.lens = 50.0
cam_auto.sensor_width = 36.0
cam_auto.clip_end = 1000.0
ob_auto_camera = bpy.data.objects.new('AutoCamera', cam_auto)
scene.collection.objects.link(ob_auto_camera)
ob_auto_camera.location = (6.40823, -8.31706, 4.91032)
ob_auto_camera.rotation_euler = (1.09748, -7.21219e-08, 0.694738)
scene.camera = ob_auto_camera
light_auto_sun = bpy.data.lights.new('AutoSun', 'SUN')
light_auto_sun.energy = 3.0
light_auto_sun.angle = 0.0523599
ob_auto_sun = bpy.data.objects.new('AutoSun', light_auto_sun)
scene.collection.objects.link(ob_auto_sun)
ob_auto_sun.rotation_euler = (0.872665, 0.174533, 0.523599)
bpy.context.view_layer.update()

